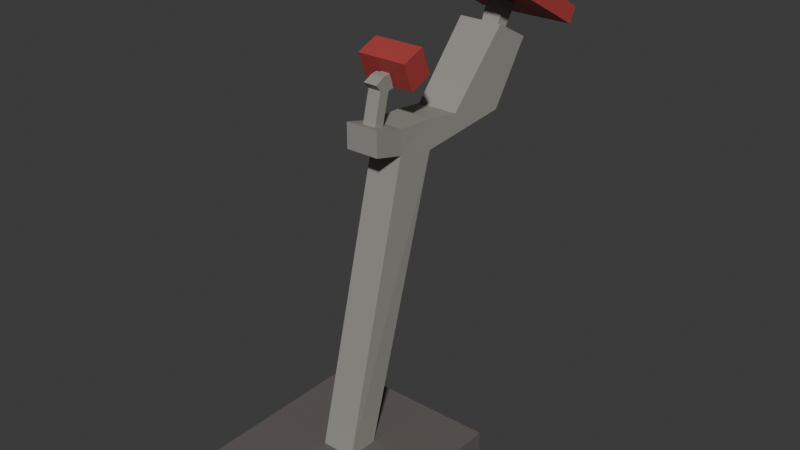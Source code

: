 # Source: metal-detector.blend  (saved by Blender 5.1.29; exported with 4.5.12 LTS)
import bpy
from mathutils import Matrix  # noqa: F401  (used for matrix-valued properties, if any)

bpy.ops.wm.read_factory_settings(use_empty=True)
scene = bpy.context.scene
scene.name = 'Scene'

# ---- collections
col_collection = bpy.data.collections.new('Collection'); scene.collection.children.link(col_collection)

# ---- images (referenced by path relative to the original .blend; pixels are not part of the script)
import os
ASSET_DIR = os.environ.get("B2B_ASSET_DIR", "")  # directory of the original .blend (textures are referenced by path, not embedded)
HERE = os.path.dirname(os.path.abspath(__file__))  # packed textures are extracted next to this script under _unpacked/

def load_image(name, relpath, width, height, colorspace="sRGB"):
    """Load a texture the original file referenced (path relative to the .blend, or extracted next to this script)."""
    p = next((c for c in (os.path.join(HERE, relpath), os.path.join(ASSET_DIR, relpath)) if relpath and os.path.exists(c)), "")
    if p:
        img = bpy.data.images.load(p, check_existing=True)
        img.name = name
    else:  # same state as the original file: an image datablock whose file is absent (Cycles renders it pink)
        img = bpy.data.images.new(name, width, height)
        img.source = "FILE"
        img.filepath = "//" + (relpath or name)
    img.colorspace_settings.name = colorspace
    return img
img_worm_palette_png_001 = load_image('WORM-Palette.png.001', '_unpacked/WORM-Palette.52f920b4.png', 96, 96, 'sRGB')

# ---- materials (node trees are filled in below, after node groups)
mat_worm_001 = bpy.data.materials.new('WORM.001')
mat_worm_001.use_backface_culling_lightprobe_volume = False
mat_worm_001.use_transparent_shadow = False

# ---- material node trees
mat_worm_001.use_nodes = True; mat_worm_001.node_tree.nodes.clear()
_N = mat_worm_001.node_tree.nodes; _L = mat_worm_001.node_tree.links
n0 = _N.new('ShaderNodeBsdfPrincipled'); n0.name = 'Principled BSDF'; n0.location = (10, 300)
n0.distribution = 'GGX'
n0.subsurface_method = 'RANDOM_WALK_SKIN'
n0.inputs[3].default_value = 1.45
n0.inputs[27].default_value = (0.0, 0.0, 0.0, 1.0)
n0.inputs[28].default_value = 1.0
n1 = _N.new('ShaderNodeOutputMaterial'); n1.name = 'Material Output'; n1.location = (300, 300)
n2 = _N.new('ShaderNodeTexImage'); n2.name = 'Image Texture'; n2.location = (-393, 125)
n2.image = img_worm_palette_png_001
n2.interpolation = 'Closest'
_L.new(n0.outputs[0], n1.inputs[0])
_L.new(n2.outputs[0], n0.inputs[0])
n1.is_active_output = True

# ---- world
world_world = bpy.data.worlds.new('World'); scene.world = world_world
world_world.use_nodes = True; world_world.node_tree.nodes.clear()
_N = world_world.node_tree.nodes; _L = world_world.node_tree.links
n0 = _N.new('ShaderNodeOutputWorld'); n0.name = 'World Output'; n0.location = (200, 100)
n1 = _N.new('ShaderNodeBackground'); n1.name = 'Background'; n1.location = (-200, 100)
n1.inputs[0].default_value = (0.05088, 0.05088, 0.05088, 1.0)
_L.new(n1.outputs[0], n0.inputs[0])
n0.is_active_output = True
world_world.color = (0.05088, 0.05088, 0.05088)
world_world.sun_shadow_jitter_overblur = 0.0

# ---- meshes
me_metal_detector_lod_1 = bpy.data.meshes.new('Metal-Detector-LOD-1')
me_metal_detector_lod_1.from_pydata([(-0.2302, -0.6253, 2.227e-06), (-0.2302, -0.6253, 0.06578), (-0.2302, -0.06438, 2.227e-06), (-0.2302, -0.06438, 0.06578), (0.2302, -0.6253, 2.227e-06), (0.2302, -0.6253, 0.06578), (0.2302, -0.06438, 2.227e-06), (0.2302, -0.06438, 0.06578), (-0.0444, -0.3458, 0.06578), (-0.0444, -0.2617, 0.06578), (0.0444, -0.2617, 0.06578), (0.0444, -0.3458, 0.06578), (-0.0444, -0.1559, 0.8113), (-0.05023, -0.0565, 0.795), (0.05023, -0.0565, 0.795), (0.0444, -0.1559, 0.8113), (-0.0444, -0.1557, 0.8774), (-0.04872, -0.05659, 0.8729), (0.04872, -0.05659, 0.8729), (0.0444, -0.1557, 0.8774), (0.0444, -0.2381, 0.8321), (-0.0444, -0.2381, 0.8321), (0.0444, -0.2379, 0.8982), (-0.0444, -0.2379, 0.8982), (0.01776, -0.186, 0.8851), (-0.01776, -0.186, 0.8851), (0.01776, -0.2133, 0.8919), (-0.01776, -0.2133, 0.8919), (0.01776, -0.166, 0.9648), (-0.01776, -0.166, 0.9648), (0.01776, -0.1932, 0.9716), (-0.01776, -0.1932, 0.9716), (0.01776, -0.1832, 1.001), (-0.01776, -0.1832, 1.001), (0.01776, -0.2085, 0.9884), (-0.01776, -0.2085, 0.9884), (0.01776, -0.1491, 0.9678), (-0.01776, -0.1491, 0.9678), (0.01776, -0.1663, 1.004), (-0.01776, -0.1663, 1.004), (0.01243, -0.1517, 0.9732), (-0.01243, -0.1517, 0.9732), (0.01243, -0.1638, 0.9983), (-0.01243, -0.1638, 0.9983), (0.01243, -0.1146, 0.991), (-0.01243, -0.1146, 0.991), (0.01243, -0.1267, 1.016), (-0.01243, -0.1267, 1.016), (0.06701, -0.1235, 0.974), (-0.06701, -0.1235, 0.974), (0.06701, -0.1514, 1.046), (-0.06701, -0.1514, 1.046), (0.06701, -0.08129, 0.9904), (-0.06701, -0.08129, 0.9904), (0.06701, -0.1092, 1.062), (-0.06701, -0.1092, 1.062), (0.06701, -0.1426, 0.9666), (-0.06701, -0.1426, 0.9666), (0.06701, -0.1705, 1.038), (-0.06701, -0.1705, 1.038), (-0.06549, 0.1862, 0.8287), (0.06549, 0.1862, 0.8287), (-0.05486, 0.03347, 0.8605), (0.05486, 0.03347, 0.8605), (-0.06492, 0.2895, 0.9909), (0.0678, 0.2895, 0.9909), (-0.05777, 0.1975, 1.041), (0.06066, 0.1975, 1.041), (-0.0251, 0.2631, 1.005), (0.02799, 0.2631, 1.005), (-0.02224, 0.2344, 1.021), (0.02513, 0.2344, 1.021), (-0.02873, 0.317, 1.086), (0.02873, 0.317, 1.086), (-0.02563, 0.2733, 1.102), (0.02563, 0.2733, 1.102), (-0.135, 0.4048, 1.033), (0.135, 0.4048, 1.033), (-0.1205, 0.2153, 1.142), (0.1205, 0.2153, 1.142), (-0.135, 0.3925, 1.011), (0.135, 0.3925, 1.011), (-0.1205, 0.203, 1.12), (0.1205, 0.203, 1.12), (-0.1205, 0.1441, 1.183), (0.1205, 0.1441, 1.183), (-0.1205, 0.1318, 1.162), (0.1205, 0.1318, 1.162), (-0.135, 0.4151, 1.05), (0.135, 0.4151, 1.05), (-0.1205, 0.2256, 1.16), (0.1205, 0.2256, 1.16), (-0.1205, 0.1544, 1.201), (0.1205, 0.1544, 1.201)], [], [(0, 1, 3, 2), (2, 3, 7, 6), (6, 7, 5, 4), (4, 5, 1, 0), (2, 6, 4, 0), (7, 3, 9, 10), (11, 10, 14, 15), (5, 7, 10, 11), (3, 1, 8, 9), (1, 5, 11, 8), (13, 12, 16, 17), (9, 8, 12, 13), (8, 11, 15, 12), (10, 9, 13, 14), (18, 17, 16, 19), (12, 15, 20, 21), (17, 18, 63, 62), (15, 14, 18, 19), (21, 20, 22, 23), (15, 19, 22, 20), (16, 12, 21, 23), (16, 23, 27, 25), (26, 24, 28, 30), (23, 22, 26, 27), (19, 16, 25, 24), (22, 19, 24, 26), (30, 28, 32, 34), (24, 25, 29, 28), (25, 27, 31, 29), (27, 26, 30, 31), (32, 33, 35, 34), (29, 33, 39, 37), (29, 31, 35, 33), (31, 30, 34, 35), (38, 36, 40, 42), (32, 28, 36, 38), (33, 32, 38, 39), (28, 29, 37, 36), (41, 43, 47, 45), (36, 37, 41, 40), (37, 39, 43, 41), (39, 38, 42, 43), (44, 45, 47, 46), (43, 42, 46, 47), (42, 40, 44, 46), (40, 41, 45, 44), (48, 50, 58, 56), (50, 48, 52, 54), (48, 49, 53, 52), (49, 51, 55, 53), (51, 50, 54, 55), (56, 58, 59, 57), (49, 48, 56, 57), (51, 49, 57, 59), (50, 51, 59, 58), (60, 62, 66, 64), (14, 13, 60, 61), (18, 14, 61, 63), (13, 17, 62, 60), (67, 65, 69, 71), (61, 60, 64, 65), (63, 61, 65, 67), (62, 63, 67, 66), (71, 69, 73, 75), (66, 67, 71, 70), (64, 66, 70, 68), (65, 64, 68, 69), (73, 72, 74, 75), (70, 71, 75, 74), (68, 70, 74, 72), (69, 68, 72, 73), (85, 93, 92, 84), (81, 83, 82, 80), (76, 80, 82, 78), (77, 81, 80, 76), (79, 83, 81, 77), (79, 85, 87, 83), (84, 86, 87, 85), (83, 87, 86, 82), (77, 89, 91, 79), (82, 86, 84, 78), (89, 88, 90, 91), (90, 92, 93, 91), (84, 92, 90, 78), (79, 91, 93, 85), (78, 90, 88, 76), (76, 88, 89, 77), (54, 52, 53, 55)])
_uv = me_metal_detector_lod_1.uv_layers.new(name='UVMap')
_uv.uv.foreach_set('vector', [0.1847, 0.8296, 0.1847, 0.8299, 0.1819, 0.8299, 0.1819, 0.8296, 0.1824, 0.8306, 0.1824, 0.8309, 0.1801, 0.8309, 0.1801, 0.8306, 0.1856, 0.8251, 0.1859, 0.8251, 0.1859, 0.8279, 0.1856, 0.8279, 0.1859, 0.8301, 0.1856, 0.8301, 0.1856, 0.8279, 0.1859, 0.8279, 0.1801, 0.8274, 0.1801, 0.8251, 0.1828, 0.8251, 0.1828, 0.8274, 0.1829, 0.8274, 0.1829, 0.8296, 0.1819, 0.8287, 0.1819, 0.8283, 0.1625, 0.8289, 0.1621, 0.8288, 0.162, 0.8251, 0.1625, 0.8252, 0.181, 0.8274, 0.181, 0.8301, 0.1801, 0.8291, 0.1801, 0.8287, 0.1819, 0.8274, 0.1819, 0.8301, 0.181, 0.8287, 0.181, 0.8283, 0.1828, 0.8274, 0.1828, 0.8251, 0.1842, 0.826, 0.1842, 0.8265, 0.1624, 0.8306, 0.1625, 0.8301, 0.1628, 0.8301, 0.1628, 0.8306, 0.1616, 0.8252, 0.162, 0.8251, 0.162, 0.8289, 0.1615, 0.8289, 0.1629, 0.8289, 0.1625, 0.8289, 0.1625, 0.8251, 0.1629, 0.8251, 0.1574, 0.8306, 0.1574, 0.8301, 0.1611, 0.8301, 0.1611, 0.8306, 0.162, 0.8306, 0.162, 0.8301, 0.1624, 0.8301, 0.1624, 0.8306, 0.1615, 0.8304, 0.1615, 0.8309, 0.1611, 0.8309, 0.1611, 0.8304, 0.1619, 0.8289, 0.1619, 0.8294, 0.1615, 0.8294, 0.1615, 0.8289, 0.1612, 0.8304, 0.1612, 0.8299, 0.1615, 0.8299, 0.1615, 0.8304, 0.1602, 0.8293, 0.1606, 0.8293, 0.1606, 0.8296, 0.1602, 0.8296, 0.1596, 0.8306, 0.1599, 0.8307, 0.1599, 0.8311, 0.1596, 0.831, 0.1631, 0.8305, 0.1628, 0.8306, 0.1628, 0.8302, 0.1631, 0.8301, 0.1626, 0.8306, 0.1626, 0.831, 0.1624, 0.8309, 0.1624, 0.8308, 0.1615, 0.8294, 0.1615, 0.8296, 0.1611, 0.8296, 0.1611, 0.8294, 0.1627, 0.8306, 0.1627, 0.8311, 0.1626, 0.8309, 0.1626, 0.8308, 0.1631, 0.8306, 0.1631, 0.8301, 0.1633, 0.8302, 0.1633, 0.8304, 0.1615, 0.8287, 0.1615, 0.8291, 0.1613, 0.8289, 0.1613, 0.8288, 0.1604, 0.8309, 0.1605, 0.8308, 0.1605, 0.831, 0.1604, 0.831, 0.1611, 0.8294, 0.1611, 0.8293, 0.1615, 0.8293, 0.1615, 0.8294, 0.1632, 0.831, 0.1631, 0.831, 0.1631, 0.8306, 0.1632, 0.8306, 0.161, 0.831, 0.1608, 0.831, 0.1608, 0.8306, 0.161, 0.8306, 0.1596, 0.8299, 0.1598, 0.8299, 0.1598, 0.8301, 0.1596, 0.8301, 0.1614, 0.8281, 0.1614, 0.8279, 0.1614, 0.828, 0.1614, 0.8282, 0.1617, 0.8296, 0.1618, 0.8295, 0.1619, 0.8294, 0.1619, 0.8296, 0.161, 0.8287, 0.1608, 0.8287, 0.1608, 0.8286, 0.161, 0.8286, 0.1614, 0.8275, 0.1614, 0.8277, 0.1614, 0.8277, 0.1614, 0.8276, 0.1614, 0.8284, 0.1614, 0.8282, 0.1614, 0.8282, 0.1614, 0.8284, 0.1615, 0.8284, 0.1615, 0.8286, 0.1614, 0.8286, 0.1614, 0.8284, 0.1614, 0.8275, 0.1614, 0.8274, 0.1615, 0.8274, 0.1615, 0.8275, 0.1617, 0.8294, 0.1617, 0.8296, 0.1615, 0.8296, 0.1615, 0.8294, 0.1614, 0.8277, 0.1614, 0.8276, 0.1614, 0.8276, 0.1614, 0.8277, 0.1614, 0.8277, 0.1614, 0.8279, 0.1614, 0.8279, 0.1614, 0.8278, 0.1614, 0.8277, 0.1614, 0.8279, 0.1614, 0.8279, 0.1614, 0.8278, 0.1615, 0.8619, 0.1612, 0.8619, 0.1612, 0.8615, 0.1615, 0.8615, 0.1594, 0.8299, 0.1594, 0.8301, 0.1592, 0.8301, 0.1592, 0.8299, 0.1614, 0.8285, 0.1614, 0.8286, 0.1612, 0.8286, 0.1612, 0.8285, 0.1594, 0.8301, 0.1594, 0.8299, 0.1596, 0.8299, 0.1596, 0.8301, 0.1648, 0.859, 0.1648, 0.8581, 0.165, 0.8581, 0.165, 0.859, 0.1643, 0.8569, 0.1643, 0.8578, 0.1638, 0.8578, 0.1638, 0.8569, 0.1638, 0.8558, 0.1654, 0.8558, 0.1654, 0.8564, 0.1638, 0.8564, 0.1638, 0.8587, 0.1638, 0.8578, 0.1643, 0.8578, 0.1643, 0.8587, 0.1654, 0.8569, 0.1638, 0.8569, 0.1638, 0.8564, 0.1654, 0.8564, 0.1615, 0.8622, 0.1615, 0.8613, 0.1631, 0.8613, 0.1631, 0.8622, 0.1646, 0.8569, 0.1646, 0.8585, 0.1643, 0.8585, 0.1643, 0.8569, 0.165, 0.8569, 0.165, 0.8578, 0.1648, 0.8578, 0.1648, 0.8569, 0.1631, 0.8619, 0.1647, 0.8619, 0.1647, 0.8621, 0.1631, 0.8621, 0.1627, 0.8299, 0.162, 0.8301, 0.1622, 0.8289, 0.1627, 0.8289, 0.1586, 0.8604, 0.1586, 0.8592, 0.1615, 0.859, 0.1615, 0.8606, 0.1615, 0.83, 0.1619, 0.8299, 0.1619, 0.8311, 0.1617, 0.8304, 0.1612, 0.8286, 0.1608, 0.8285, 0.1609, 0.8281, 0.1612, 0.8274, 0.1629, 0.8289, 0.1629, 0.8294, 0.1627, 0.8293, 0.1627, 0.8291, 0.1615, 0.859, 0.1631, 0.859, 0.1631, 0.8613, 0.1615, 0.8613, 0.1608, 0.8287, 0.1602, 0.8283, 0.1603, 0.8274, 0.1608, 0.8275, 0.1613, 0.8287, 0.1613, 0.8292, 0.1602, 0.8293, 0.1602, 0.8287, 0.1624, 0.8306, 0.1624, 0.8308, 0.162, 0.8308, 0.162, 0.8306, 0.1612, 0.8279, 0.1612, 0.8274, 0.1614, 0.8275, 0.1614, 0.8278, 0.1614, 0.8279, 0.1614, 0.8285, 0.1612, 0.8283, 0.1612, 0.8281, 0.1627, 0.8301, 0.1627, 0.8294, 0.1628, 0.8296, 0.1628, 0.8299, 0.1631, 0.8306, 0.1631, 0.8309, 0.1628, 0.8309, 0.1628, 0.8306, 0.1604, 0.8306, 0.1604, 0.8308, 0.1599, 0.8308, 0.1599, 0.8306, 0.1608, 0.8306, 0.1608, 0.8308, 0.1604, 0.8308, 0.1604, 0.8306, 0.1611, 0.8293, 0.1611, 0.8295, 0.1606, 0.8295, 0.1606, 0.8293, 0.1615, 0.8625, 0.1615, 0.8627, 0.1643, 0.8627, 0.1643, 0.8625, 0.1586, 0.859, 0.1612, 0.8588, 0.1612, 0.856, 0.1586, 0.8558, 0.1643, 0.859, 0.164, 0.859, 0.164, 0.8616, 0.1643, 0.8616, 0.1615, 0.8622, 0.1615, 0.8625, 0.1647, 0.8625, 0.1647, 0.8622, 0.1646, 0.859, 0.1643, 0.859, 0.1643, 0.8616, 0.1646, 0.8616, 0.1638, 0.859, 0.1648, 0.859, 0.1648, 0.8587, 0.1638, 0.8587, 0.1615, 0.8627, 0.1615, 0.8625, 0.1586, 0.8625, 0.1586, 0.8627, 0.1586, 0.8606, 0.1586, 0.8615, 0.1615, 0.8615, 0.1615, 0.8606, 0.1649, 0.8616, 0.1651, 0.8616, 0.1651, 0.859, 0.1649, 0.859, 0.1612, 0.8615, 0.1602, 0.8615, 0.1602, 0.8618, 0.1612, 0.8618, 0.1612, 0.8558, 0.1612, 0.859, 0.1638, 0.8588, 0.1638, 0.856, 0.164, 0.859, 0.1631, 0.859, 0.1631, 0.8619, 0.164, 0.8619, 0.1648, 0.8569, 0.1646, 0.8569, 0.1646, 0.8579, 0.1648, 0.8579, 0.1602, 0.8618, 0.1602, 0.8621, 0.1612, 0.8621, 0.1612, 0.8618, 0.1649, 0.859, 0.1646, 0.859, 0.1646, 0.8616, 0.1649, 0.8616, 0.1656, 0.8569, 0.1654, 0.8569, 0.1654, 0.8601, 0.1656, 0.8601, 0.1586, 0.8625, 0.1586, 0.8615, 0.1602, 0.8615, 0.1602, 0.8625])
me_metal_detector_lod_1.materials.append(mat_worm_001)
me_metal_detector_lod_1.update()

# ---- objects
ob_metal_detector_lod_1 = bpy.data.objects.new('Metal-Detector-LOD-1', me_metal_detector_lod_1)

# ---- transforms, parenting, visibility, modifiers, constraints
ob_metal_detector_lod_1.location = (0.0, 0.0, 0.0)
_m = ob_metal_detector_lod_1.modifiers.new('Decimate', 'DECIMATE')

# ---- collection membership
col_collection.objects.link(ob_metal_detector_lod_1)

# ---- scene / render settings (as saved in the file)
scene.frame_start = 1; scene.frame_end = 250; scene.frame_set(1)
scene.render.engine = 'BLENDER_EEVEE_NEXT'
scene.render.bake_bias = 0.0
scene.render.bake_samples = 0
scene.cycles.sampling_pattern = 'TABULATED_SOBOL'
scene.eevee.use_volume_custom_range = False
bpy.context.view_layer.update()

# ---- added for rendering (the .blend has no active camera and no usable light): camera, sun
cam_auto = bpy.data.cameras.new('AutoCamera')
cam_auto.lens = 50.0
cam_auto.sensor_width = 36.0
cam_auto.clip_end = 1000.0
ob_auto_camera = bpy.data.objects.new('AutoCamera', cam_auto)
scene.collection.objects.link(ob_auto_camera)
ob_auto_camera.location = (1.53047, -1.94167, 1.82475)
ob_auto_camera.rotation_euler = (1.09748, -7.21219e-08, 0.694738)
scene.camera = ob_auto_camera
light_auto_sun = bpy.data.lights.new('AutoSun', 'SUN')
light_auto_sun.energy = 3.0
light_auto_sun.angle = 0.0523599
ob_auto_sun = bpy.data.objects.new('AutoSun', light_auto_sun)
scene.collection.objects.link(ob_auto_sun)
ob_auto_sun.rotation_euler = (0.872665, 0.174533, 0.523599)
bpy.context.view_layer.update()
